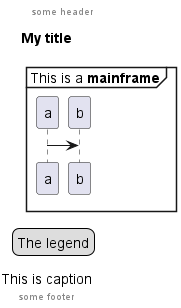

The diagram above was rendered by PlantUML. Its source (embedded in the PNG):
@startuml
mainframe This is a **mainframe**
header some header

footer some footer

title My title

caption This is caption

legend
The legend
end legend

a->b
@enduml